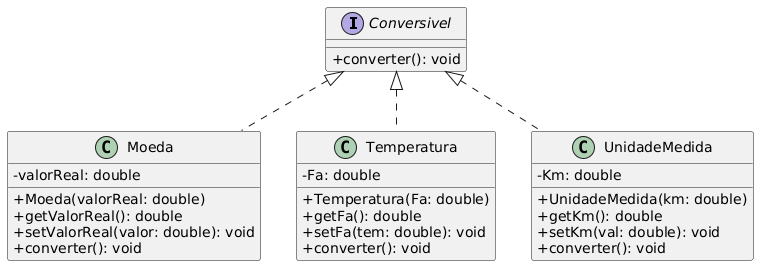

The diagram above was rendered by PlantUML. Its source (embedded in the PNG):
@startuml
skinparam classAttributeIconSize 0

interface Conversivel {
  + converter(): void
}

class Moeda {
  - valorReal: double
  + Moeda(valorReal: double)
  + getValorReal(): double
  + setValorReal(valor: double): void
  + converter(): void
}

class Temperatura {
  - Fa: double
  + Temperatura(Fa: double)
  + getFa(): double
  + setFa(tem: double): void
  + converter(): void
}

class UnidadeMedida {
  - Km: double
  + UnidadeMedida(km: double)
  + getKm(): double
  + setKm(val: double): void
  + converter(): void
}


Conversivel <|.. Moeda
Conversivel <|.. Temperatura
Conversivel <|.. UnidadeMedida
@enduml